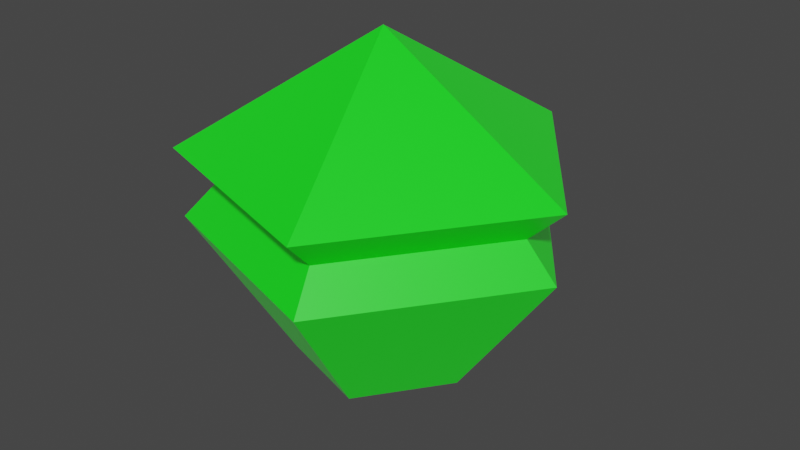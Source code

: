 # Source: GemGreen.blend  (saved by Blender 3.0.42; exported with 4.5.12 LTS)
import bpy
from mathutils import Matrix  # noqa: F401  (used for matrix-valued properties, if any)

bpy.ops.wm.read_factory_settings(use_empty=True)
scene = bpy.context.scene
scene.name = 'Scene'

# ---- collections
col_collection = bpy.data.collections.new('Collection'); scene.collection.children.link(col_collection)

# ---- materials (node trees are filled in below, after node groups)
mat_greengem = bpy.data.materials.new('GreenGem')
mat_greengem.use_backface_culling = True
mat_greengem.use_transparent_shadow = False

# ---- material node trees
mat_greengem.use_nodes = True; mat_greengem.node_tree.nodes.clear()
_N = mat_greengem.node_tree.nodes; _L = mat_greengem.node_tree.links
n0 = _N.new('ShaderNodeBsdfPrincipled'); n0.name = 'Principled BSDF'; n0.location = (10, 300)
n0.distribution = 'GGX'
n0.subsurface_method = 'RANDOM_WALK_SKIN'
n0.inputs[0].default_value = (0.0, 0.8, 0.004311, 1.0)
n0.inputs[3].default_value = 1.45
n0.inputs[27].default_value = (0.0, 0.0, 0.0, 1.0)
n0.inputs[28].default_value = 1.0
n1 = _N.new('ShaderNodeOutputMaterial'); n1.name = 'Material Output'; n1.location = (300, 300)
_L.new(n0.outputs[0], n1.inputs[0])
n1.is_active_output = True

# ---- world
world_world = bpy.data.worlds.new('World'); scene.world = world_world
world_world.use_nodes = True; world_world.node_tree.nodes.clear()
_N = world_world.node_tree.nodes; _L = world_world.node_tree.links
n0 = _N.new('ShaderNodeOutputWorld'); n0.name = 'World Output'; n0.location = (450, 300)
n1 = _N.new('ShaderNodeBackground'); n1.name = 'Background'; n1.location = (10, 300)
n1.inputs[0].default_value = (0.05088, 0.05088, 0.05088, 1.0)
n1.inputs[1].default_value = 3.7
n2 = _N.new('ShaderNodeBackground'); n2.name = 'Background.001'; n2.location = (9, 161)
n2.inputs[0].default_value = (0.05088, 0.05088, 0.05088, 1.0)
n3 = _N.new('ShaderNodeMixShader'); n3.name = 'Mix Shader'; n3.location = (230, 283)
n4 = _N.new('ShaderNodeLightPath'); n4.name = 'Light Path'; n4.location = (0, 31)
_L.new(n1.outputs[0], n3.inputs[1])
_L.new(n3.outputs[0], n0.inputs[0])
_L.new(n4.outputs[0], n3.inputs[0])
_L.new(n2.outputs[0], n3.inputs[2])
n0.is_active_output = True
world_world.color = (0.05088, 0.05088, 0.05088)
world_world.use_sun_shadow = False
world_world.sun_shadow_jitter_overblur = 0.0

# ---- meshes
me_greengem = bpy.data.meshes.new('GreenGem')
me_greengem.from_pydata([(0.2804, 3.987e-09, -0.3628), (0.5991, 2.164e-09, 0.08648), (0.1851, 0.5698, 0.08648), (-0.4847, 0.3521, 0.08648), (-0.4847, -0.3521, 0.08648), (0.1851, -0.5698, 0.08648), (0.1898, -0.5842, 0.3072), (-0.497, -0.3611, 0.3072), (-0.497, 0.3611, 0.3072), (0.1898, 0.5842, 0.3072), (0.6143, 1.556e-09, 0.3072), (0.0, 1.556e-09, 0.6868), (0.08664, 0.2666, -0.3628), (-0.2268, 0.1648, -0.3628), (-0.2268, -0.1648, -0.3628), (0.08664, -0.2666, -0.3628), (0.4978, 1.526e-09, 0.1968), (-0.4027, 0.2926, 0.1968), (0.1538, -0.4734, 0.1968), (0.1538, 0.4734, 0.1968), (-0.4027, -0.2926, 0.1968), (-6.676e-07, 1.49e-08, -0.4962)], [], [(1, 5, 15, 0), (3, 2, 12, 13), (5, 4, 14, 15), (17, 19, 2, 3), (20, 17, 3, 4), (2, 1, 0, 12), (4, 3, 13, 14), (16, 18, 5, 1), (19, 16, 1, 2), (18, 20, 4, 5), (6, 10, 11), (7, 6, 11), (8, 7, 11), (9, 8, 11), (10, 9, 11), (6, 7, 20, 18), (9, 10, 16, 19), (10, 6, 18, 16), (7, 8, 17, 20), (8, 9, 19, 17), (0, 15, 21), (13, 12, 21), (12, 0, 21), (15, 14, 21), (14, 13, 21)])
_uv = me_greengem.uv_layers.new(name='UVMap')
_uv.uv.foreach_set('vector', [0.3636, 0.3149, 0.1818, 0.3149, 0.1818, 0.3149, 0.3636, 0.3149, 0.7273, 0.3149, 0.5455, 0.3149, 0.5455, 0.3149, 0.7273, 0.3149, 0.1818, 0.3149, 0.0, 0.3149, 0.0, 0.3149, 0.1818, 0.3149, 0.7273, 0.3149, 0.5455, 0.3149, 0.5455, 0.3149, 0.7273, 0.3149, 0.9091, 0.3149, 0.7273, 0.3149, 0.7273, 0.3149, 0.9091, 0.3149, 0.5455, 0.3149, 0.3636, 0.3149, 0.3636, 0.3149, 0.5455, 0.3149, 0.9091, 0.3149, 0.7273, 0.3149, 0.7273, 0.3149, 0.9091, 0.3149, 0.3636, 0.3149, 0.1818, 0.3149, 0.1818, 0.3149, 0.3636, 0.3149, 0.5455, 0.3149, 0.3636, 0.3149, 0.3636, 0.3149, 0.5455, 0.3149, 0.1818, 0.3149, 0.0, 0.3149, 0.0, 0.3149, 0.1818, 0.3149, 0.1818, 0.3149, 0.3636, 0.3149, 0.2727, 0.4724, 0.0, 0.3149, 0.1818, 0.3149, 0.09091, 0.4724, 0.7273, 0.3149, 0.9091, 0.3149, 0.8182, 0.4724, 0.5455, 0.3149, 0.7273, 0.3149, 0.6364, 0.4724, 0.3636, 0.3149, 0.5455, 0.3149, 0.4545, 0.4724, 0.1818, 0.3149, 0.0, 0.3149, 0.0, 0.3149, 0.1818, 0.3149, 0.5455, 0.3149, 0.3636, 0.3149, 0.3636, 0.3149, 0.5455, 0.3149, 0.3636, 0.3149, 0.1818, 0.3149, 0.1818, 0.3149, 0.3636, 0.3149, 0.9091, 0.3149, 0.7273, 0.3149, 0.7273, 0.3149, 0.9091, 0.3149, 0.7273, 0.3149, 0.5455, 0.3149, 0.5455, 0.3149, 0.7273, 0.3149, 0.3636, 0.3149, 0.1818, 0.3149, 0.3636, 0.3149, 0.7273, 0.3149, 0.5455, 0.3149, 0.7273, 0.3149, 0.5455, 0.3149, 0.3636, 0.3149, 0.5455, 0.3149, 0.1818, 0.3149, 0.0, 0.3149, 0.1818, 0.3149, 0.9091, 0.3149, 0.7273, 0.3149, 0.9091, 0.3149])
me_greengem.materials.append(mat_greengem)
me_greengem.use_remesh_fix_poles = True
me_greengem.use_remesh_preserve_attributes = False
me_greengem.update()

# ---- objects
ob_empty_noimp = bpy.data.objects.new('Empty-noimp', None)
ob_greengem = bpy.data.objects.new('GreenGem', me_greengem)

# ---- transforms, parenting, visibility, modifiers, constraints
ob_empty_noimp.location = (-0.007904, 2.811e-09, -0.02092)
ob_empty_noimp.rotation_euler = (1.571, -0.07457, -1.004e-08)
ob_empty_noimp.scale = (0.1431, 0.1431, 0.1431)
ob_empty_noimp.empty_display_type = 'IMAGE'
ob_empty_noimp.empty_display_size = 5.0
ob_empty_noimp.use_empty_image_alpha = True
ob_empty_noimp.color = (1.0, 1.0, 1.0, 0.1789)
ob_greengem.location = (0.0, 0.0, 0.0)

# ---- collection membership
col_collection.objects.link(ob_empty_noimp)
col_collection.objects.link(ob_greengem)

# ---- scene / render settings (as saved in the file)
scene.frame_start = 1; scene.frame_end = 250; scene.frame_set(1)
scene.render.engine = 'BLENDER_EEVEE_NEXT'
scene.cycles.sampling_pattern = 'TABULATED_SOBOL'
scene.cycles.use_light_tree = False
scene.view_settings.view_transform = 'Filmic'
bpy.context.view_layer.update()

# ---- added for rendering (the .blend has no active camera and no usable light): camera, sun
cam_auto = bpy.data.cameras.new('AutoCamera')
cam_auto.lens = 50.0
cam_auto.sensor_width = 36.0
cam_auto.clip_end = 1000.0
ob_auto_camera = bpy.data.objects.new('AutoCamera', cam_auto)
scene.collection.objects.link(ob_auto_camera)
ob_auto_camera.location = (1.90904, -2.22045, 1.57563)
ob_auto_camera.rotation_euler = (1.09748, -7.21219e-08, 0.694738)
scene.camera = ob_auto_camera
light_auto_sun = bpy.data.lights.new('AutoSun', 'SUN')
light_auto_sun.energy = 3.0
light_auto_sun.angle = 0.0523599
ob_auto_sun = bpy.data.objects.new('AutoSun', light_auto_sun)
scene.collection.objects.link(ob_auto_sun)
ob_auto_sun.rotation_euler = (0.872665, 0.174533, 0.523599)
bpy.context.view_layer.update()

